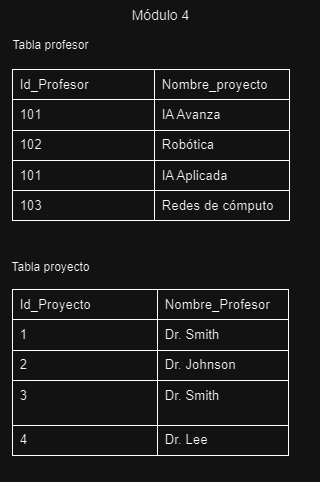

The diagram above was exported from draw.io. Its source (the exported page's mxGraphModel, read from the mxfile embedded in the PNG):
<mxGraphModel dx="1120" dy="434" grid="1" gridSize="10" guides="1" tooltips="1" connect="1" arrows="1" fold="1" page="1" pageScale="1" pageWidth="827" pageHeight="1169" math="0" shadow="0">
  <root>
    <mxCell id="0" />
    <mxCell id="1" parent="0" />
    <mxCell id="qLym6yoftBIg14ZGgQNW-1" value="&lt;b style=&quot;font-weight:normal;&quot; id=&quot;docs-internal-guid-f41ab275-7fff-dc34-0bba-ab4beb9b5e44&quot;&gt;&lt;div dir=&quot;ltr&quot; style=&quot;margin-left:0pt;&quot; align=&quot;left&quot;&gt;&lt;table style=&quot;border:none;border-collapse:collapse;&quot;&gt;&lt;colgroup&gt;&lt;col width=&quot;142&quot;&gt;&lt;col width=&quot;135&quot;&gt;&lt;/colgroup&gt;&lt;tbody&gt;&lt;tr style=&quot;height:0pt&quot;&gt;&lt;td style=&quot;border-left:solid #000000 1pt;border-right:solid #000000 1pt;border-bottom:solid #000000 1pt;border-top:solid #000000 1pt;vertical-align:top;padding:5pt 5pt 5pt 5pt;overflow:hidden;overflow-wrap:break-word;&quot;&gt;&lt;p dir=&quot;ltr&quot; style=&quot;line-height:1.2;margin-top:0pt;margin-bottom:0pt;&quot;&gt;&lt;span style=&quot;font-size:10pt;font-family:Arial,sans-serif;color:#000000;background-color:transparent;font-weight:400;font-style:normal;font-variant:normal;text-decoration:none;vertical-align:baseline;white-space:pre;white-space:pre-wrap;&quot;&gt;Id_Profesor&lt;/span&gt;&lt;/p&gt;&lt;/td&gt;&lt;td style=&quot;border-left:solid #000000 1pt;border-right:solid #000000 1pt;border-bottom:solid #000000 1pt;border-top:solid #000000 1pt;vertical-align:top;padding:5pt 5pt 5pt 5pt;overflow:hidden;overflow-wrap:break-word;&quot;&gt;&lt;p dir=&quot;ltr&quot; style=&quot;line-height:1.2;margin-top:0pt;margin-bottom:0pt;&quot;&gt;&lt;span style=&quot;font-size:10pt;font-family:Arial,sans-serif;color:#000000;background-color:transparent;font-weight:400;font-style:normal;font-variant:normal;text-decoration:none;vertical-align:baseline;white-space:pre;white-space:pre-wrap;&quot;&gt;Nombre_proyecto&lt;/span&gt;&lt;/p&gt;&lt;/td&gt;&lt;/tr&gt;&lt;tr style=&quot;height:0pt&quot;&gt;&lt;td style=&quot;border-left:solid #000000 1pt;border-right:solid #000000 1pt;border-bottom:solid #000000 1pt;border-top:solid #000000 1pt;vertical-align:top;padding:5pt 5pt 5pt 5pt;overflow:hidden;overflow-wrap:break-word;&quot;&gt;&lt;p dir=&quot;ltr&quot; style=&quot;line-height:1.2;margin-top:0pt;margin-bottom:0pt;&quot;&gt;&lt;span style=&quot;font-size:10pt;font-family:Arial,sans-serif;color:#000000;background-color:transparent;font-weight:400;font-style:normal;font-variant:normal;text-decoration:none;vertical-align:baseline;white-space:pre;white-space:pre-wrap;&quot;&gt;101&lt;/span&gt;&lt;/p&gt;&lt;/td&gt;&lt;td style=&quot;border-left:solid #000000 1pt;border-right:solid #000000 1pt;border-bottom:solid #000000 1pt;border-top:solid #000000 1pt;vertical-align:top;padding:5pt 5pt 5pt 5pt;overflow:hidden;overflow-wrap:break-word;&quot;&gt;&lt;p dir=&quot;ltr&quot; style=&quot;line-height:1.2;margin-top:0pt;margin-bottom:0pt;&quot;&gt;&lt;span style=&quot;font-size:10pt;font-family:Arial,sans-serif;color:#000000;background-color:transparent;font-weight:400;font-style:normal;font-variant:normal;text-decoration:none;vertical-align:baseline;white-space:pre;white-space:pre-wrap;&quot;&gt;IA Avanza&lt;/span&gt;&lt;/p&gt;&lt;/td&gt;&lt;/tr&gt;&lt;tr style=&quot;height:0pt&quot;&gt;&lt;td style=&quot;border-left:solid #000000 1pt;border-right:solid #000000 1pt;border-bottom:solid #000000 1pt;border-top:solid #000000 1pt;vertical-align:top;padding:5pt 5pt 5pt 5pt;overflow:hidden;overflow-wrap:break-word;&quot;&gt;&lt;p dir=&quot;ltr&quot; style=&quot;line-height:1.2;margin-top:0pt;margin-bottom:0pt;&quot;&gt;&lt;span style=&quot;font-size:10pt;font-family:Arial,sans-serif;color:#000000;background-color:transparent;font-weight:400;font-style:normal;font-variant:normal;text-decoration:none;vertical-align:baseline;white-space:pre;white-space:pre-wrap;&quot;&gt;102&lt;/span&gt;&lt;/p&gt;&lt;/td&gt;&lt;td style=&quot;border-left:solid #000000 1pt;border-right:solid #000000 1pt;border-bottom:solid #000000 1pt;border-top:solid #000000 1pt;vertical-align:top;padding:5pt 5pt 5pt 5pt;overflow:hidden;overflow-wrap:break-word;&quot;&gt;&lt;p dir=&quot;ltr&quot; style=&quot;line-height:1.2;margin-top:0pt;margin-bottom:0pt;&quot;&gt;&lt;span style=&quot;font-size:10pt;font-family:Arial,sans-serif;color:#000000;background-color:transparent;font-weight:400;font-style:normal;font-variant:normal;text-decoration:none;vertical-align:baseline;white-space:pre;white-space:pre-wrap;&quot;&gt;Robótica&lt;/span&gt;&lt;/p&gt;&lt;/td&gt;&lt;/tr&gt;&lt;tr style=&quot;height:0pt&quot;&gt;&lt;td style=&quot;border-left:solid #000000 1pt;border-right:solid #000000 1pt;border-bottom:solid #000000 1pt;border-top:solid #000000 1pt;vertical-align:top;padding:5pt 5pt 5pt 5pt;overflow:hidden;overflow-wrap:break-word;&quot;&gt;&lt;p dir=&quot;ltr&quot; style=&quot;line-height:1.2;margin-top:0pt;margin-bottom:0pt;&quot;&gt;&lt;span style=&quot;font-size:10pt;font-family:Arial,sans-serif;color:#000000;background-color:transparent;font-weight:400;font-style:normal;font-variant:normal;text-decoration:none;vertical-align:baseline;white-space:pre;white-space:pre-wrap;&quot;&gt;101&lt;/span&gt;&lt;/p&gt;&lt;/td&gt;&lt;td style=&quot;border-left:solid #000000 1pt;border-right:solid #000000 1pt;border-bottom:solid #000000 1pt;border-top:solid #000000 1pt;vertical-align:top;padding:5pt 5pt 5pt 5pt;overflow:hidden;overflow-wrap:break-word;&quot;&gt;&lt;p dir=&quot;ltr&quot; style=&quot;line-height:1.2;margin-top:0pt;margin-bottom:0pt;&quot;&gt;&lt;span style=&quot;font-size:10pt;font-family:Arial,sans-serif;color:#000000;background-color:transparent;font-weight:400;font-style:normal;font-variant:normal;text-decoration:none;vertical-align:baseline;white-space:pre;white-space:pre-wrap;&quot;&gt;IA Aplicada&lt;/span&gt;&lt;/p&gt;&lt;/td&gt;&lt;/tr&gt;&lt;tr style=&quot;height:0pt&quot;&gt;&lt;td style=&quot;border-left:solid #000000 1pt;border-right:solid #000000 1pt;border-bottom:solid #000000 1pt;border-top:solid #000000 1pt;vertical-align:top;padding:5pt 5pt 5pt 5pt;overflow:hidden;overflow-wrap:break-word;&quot;&gt;&lt;p dir=&quot;ltr&quot; style=&quot;line-height:1.2;margin-top:0pt;margin-bottom:0pt;&quot;&gt;&lt;span style=&quot;font-size:10pt;font-family:Arial,sans-serif;color:#000000;background-color:transparent;font-weight:400;font-style:normal;font-variant:normal;text-decoration:none;vertical-align:baseline;white-space:pre;white-space:pre-wrap;&quot;&gt;103&lt;/span&gt;&lt;/p&gt;&lt;/td&gt;&lt;td style=&quot;border-left:solid #000000 1pt;border-right:solid #000000 1pt;border-bottom:solid #000000 1pt;border-top:solid #000000 1pt;vertical-align:top;padding:5pt 5pt 5pt 5pt;overflow:hidden;overflow-wrap:break-word;&quot;&gt;&lt;p dir=&quot;ltr&quot; style=&quot;line-height:1.2;margin-top:0pt;margin-bottom:0pt;&quot;&gt;&lt;span style=&quot;font-size:10pt;font-family:Arial,sans-serif;color:#000000;background-color:transparent;font-weight:400;font-style:normal;font-variant:normal;text-decoration:none;vertical-align:baseline;white-space:pre;white-space:pre-wrap;&quot;&gt;Redes de cómputo&lt;/span&gt;&lt;/p&gt;&lt;/td&gt;&lt;/tr&gt;&lt;/tbody&gt;&lt;/table&gt;&lt;/div&gt;&lt;/b&gt;" style="text;whiteSpace=wrap;html=1;" vertex="1" parent="1">
      <mxGeometry x="200" y="80" width="310" height="180" as="geometry" />
    </mxCell>
    <mxCell id="qLym6yoftBIg14ZGgQNW-2" value="&lt;font style=&quot;vertical-align: inherit;&quot;&gt;&lt;font style=&quot;vertical-align: inherit; font-size: 14px;&quot;&gt;Módulo 4&lt;/font&gt;&lt;/font&gt;" style="text;html=1;align=center;verticalAlign=middle;resizable=0;points=[];autosize=1;strokeColor=none;fillColor=none;" vertex="1" parent="1">
      <mxGeometry x="310" y="18" width="80" height="30" as="geometry" />
    </mxCell>
    <mxCell id="qLym6yoftBIg14ZGgQNW-3" value="&lt;b style=&quot;font-weight:normal;&quot; id=&quot;docs-internal-guid-387ec45a-7fff-0373-5def-c8cdf39ca198&quot;&gt;&lt;div dir=&quot;ltr&quot; style=&quot;margin-left:0pt;&quot; align=&quot;left&quot;&gt;&lt;table style=&quot;border:none;border-collapse:collapse;&quot;&gt;&lt;colgroup&gt;&lt;col width=&quot;145&quot;&gt;&lt;col width=&quot;131&quot;&gt;&lt;/colgroup&gt;&lt;tbody&gt;&lt;tr style=&quot;height:0pt&quot;&gt;&lt;td style=&quot;border-left:solid #000000 1pt;border-right:solid #000000 1pt;border-bottom:solid #000000 1pt;border-top:solid #000000 1pt;vertical-align:top;padding:5pt 5pt 5pt 5pt;overflow:hidden;overflow-wrap:break-word;&quot;&gt;&lt;p dir=&quot;ltr&quot; style=&quot;line-height:1.2;margin-top:0pt;margin-bottom:0pt;&quot;&gt;&lt;span style=&quot;font-size:10pt;font-family:Arial,sans-serif;color:#000000;background-color:transparent;font-weight:400;font-style:normal;font-variant:normal;text-decoration:none;vertical-align:baseline;white-space:pre;white-space:pre-wrap;&quot;&gt;Id_Proyecto&lt;/span&gt;&lt;/p&gt;&lt;/td&gt;&lt;td style=&quot;border-left:solid #000000 1pt;border-right:solid #000000 1pt;border-bottom:solid #000000 1pt;border-top:solid #000000 1pt;vertical-align:top;padding:5pt 5pt 5pt 5pt;overflow:hidden;overflow-wrap:break-word;&quot;&gt;&lt;p dir=&quot;ltr&quot; style=&quot;line-height:1.2;margin-top:0pt;margin-bottom:0pt;&quot;&gt;&lt;span style=&quot;font-size:10pt;font-family:Arial,sans-serif;color:#000000;background-color:transparent;font-weight:400;font-style:normal;font-variant:normal;text-decoration:none;vertical-align:baseline;white-space:pre;white-space:pre-wrap;&quot;&gt;Nombre_Profesor&lt;/span&gt;&lt;/p&gt;&lt;/td&gt;&lt;/tr&gt;&lt;tr style=&quot;height:0pt&quot;&gt;&lt;td style=&quot;border-left:solid #000000 1pt;border-right:solid #000000 1pt;border-bottom:solid #000000 1pt;border-top:solid #000000 1pt;vertical-align:top;padding:5pt 5pt 5pt 5pt;overflow:hidden;overflow-wrap:break-word;&quot;&gt;&lt;p dir=&quot;ltr&quot; style=&quot;line-height:1.2;margin-top:0pt;margin-bottom:0pt;&quot;&gt;&lt;span style=&quot;font-size:10pt;font-family:Arial,sans-serif;color:#000000;background-color:transparent;font-weight:400;font-style:normal;font-variant:normal;text-decoration:none;vertical-align:baseline;white-space:pre;white-space:pre-wrap;&quot;&gt;1&lt;/span&gt;&lt;/p&gt;&lt;/td&gt;&lt;td style=&quot;border-left:solid #000000 1pt;border-right:solid #000000 1pt;border-bottom:solid #000000 1pt;border-top:solid #000000 1pt;vertical-align:top;padding:5pt 5pt 5pt 5pt;overflow:hidden;overflow-wrap:break-word;&quot;&gt;&lt;p dir=&quot;ltr&quot; style=&quot;line-height:1.2;margin-top:0pt;margin-bottom:0pt;&quot;&gt;&lt;span style=&quot;font-size:10pt;font-family:Arial,sans-serif;color:#000000;background-color:transparent;font-weight:400;font-style:normal;font-variant:normal;text-decoration:none;vertical-align:baseline;white-space:pre;white-space:pre-wrap;&quot;&gt;Dr. Smith&lt;/span&gt;&lt;/p&gt;&lt;/td&gt;&lt;/tr&gt;&lt;tr style=&quot;height:0pt&quot;&gt;&lt;td style=&quot;border-left:solid #000000 1pt;border-right:solid #000000 1pt;border-bottom:solid #000000 1pt;border-top:solid #000000 1pt;vertical-align:top;padding:5pt 5pt 5pt 5pt;overflow:hidden;overflow-wrap:break-word;&quot;&gt;&lt;p dir=&quot;ltr&quot; style=&quot;line-height:1.2;margin-top:0pt;margin-bottom:0pt;&quot;&gt;&lt;span style=&quot;font-size:10pt;font-family:Arial,sans-serif;color:#000000;background-color:transparent;font-weight:400;font-style:normal;font-variant:normal;text-decoration:none;vertical-align:baseline;white-space:pre;white-space:pre-wrap;&quot;&gt;2&lt;/span&gt;&lt;/p&gt;&lt;/td&gt;&lt;td style=&quot;border-left:solid #000000 1pt;border-right:solid #000000 1pt;border-bottom:solid #000000 1pt;border-top:solid #000000 1pt;vertical-align:top;padding:5pt 5pt 5pt 5pt;overflow:hidden;overflow-wrap:break-word;&quot;&gt;&lt;p dir=&quot;ltr&quot; style=&quot;line-height:1.2;margin-top:0pt;margin-bottom:0pt;&quot;&gt;&lt;span style=&quot;font-size:10pt;font-family:Arial,sans-serif;color:#000000;background-color:transparent;font-weight:400;font-style:normal;font-variant:normal;text-decoration:none;vertical-align:baseline;white-space:pre;white-space:pre-wrap;&quot;&gt;Dr. Johnson&lt;/span&gt;&lt;/p&gt;&lt;/td&gt;&lt;/tr&gt;&lt;tr style=&quot;height:0pt&quot;&gt;&lt;td style=&quot;border-left:solid #000000 1pt;border-right:solid #000000 1pt;border-bottom:solid #000000 1pt;border-top:solid #000000 1pt;vertical-align:top;padding:5pt 5pt 5pt 5pt;overflow:hidden;overflow-wrap:break-word;&quot;&gt;&lt;p dir=&quot;ltr&quot; style=&quot;line-height:1.2;margin-top:0pt;margin-bottom:0pt;&quot;&gt;&lt;span style=&quot;font-size:10pt;font-family:Arial,sans-serif;color:#000000;background-color:transparent;font-weight:400;font-style:normal;font-variant:normal;text-decoration:none;vertical-align:baseline;white-space:pre;white-space:pre-wrap;&quot;&gt;3&lt;/span&gt;&lt;/p&gt;&lt;/td&gt;&lt;td style=&quot;border-left:solid #000000 1pt;border-right:solid #000000 1pt;border-bottom:solid #000000 1pt;border-top:solid #000000 1pt;vertical-align:top;padding:5pt 5pt 5pt 5pt;overflow:hidden;overflow-wrap:break-word;&quot;&gt;&lt;p dir=&quot;ltr&quot; style=&quot;line-height:1.2;margin-top:0pt;margin-bottom:0pt;&quot;&gt;&lt;span style=&quot;font-size:10pt;font-family:Arial,sans-serif;color:#000000;background-color:transparent;font-weight:400;font-style:normal;font-variant:normal;text-decoration:none;vertical-align:baseline;white-space:pre;white-space:pre-wrap;&quot;&gt;Dr. Smith&lt;/span&gt;&lt;/p&gt;&lt;br&gt;&lt;/td&gt;&lt;/tr&gt;&lt;tr style=&quot;height:0pt&quot;&gt;&lt;td style=&quot;border-left:solid #000000 1pt;border-right:solid #000000 1pt;border-bottom:solid #000000 1pt;border-top:solid #000000 1pt;vertical-align:top;padding:5pt 5pt 5pt 5pt;overflow:hidden;overflow-wrap:break-word;&quot;&gt;&lt;p dir=&quot;ltr&quot; style=&quot;line-height:1.2;margin-top:0pt;margin-bottom:0pt;&quot;&gt;&lt;span style=&quot;font-size:10pt;font-family:Arial,sans-serif;color:#000000;background-color:transparent;font-weight:400;font-style:normal;font-variant:normal;text-decoration:none;vertical-align:baseline;white-space:pre;white-space:pre-wrap;&quot;&gt;4&lt;/span&gt;&lt;/p&gt;&lt;/td&gt;&lt;td style=&quot;border-left:solid #000000 1pt;border-right:solid #000000 1pt;border-bottom:solid #000000 1pt;border-top:solid #000000 1pt;vertical-align:top;padding:5pt 5pt 5pt 5pt;overflow:hidden;overflow-wrap:break-word;&quot;&gt;&lt;p dir=&quot;ltr&quot; style=&quot;line-height:1.2;margin-top:0pt;margin-bottom:0pt;&quot;&gt;&lt;span style=&quot;font-size:10pt;font-family:Arial,sans-serif;color:#000000;background-color:transparent;font-weight:400;font-style:normal;font-variant:normal;text-decoration:none;vertical-align:baseline;white-space:pre;white-space:pre-wrap;&quot;&gt;Dr. Lee&lt;/span&gt;&lt;/p&gt;&lt;/td&gt;&lt;/tr&gt;&lt;/tbody&gt;&lt;/table&gt;&lt;/div&gt;&lt;br&gt;&lt;/b&gt;" style="text;whiteSpace=wrap;html=1;" vertex="1" parent="1">
      <mxGeometry x="200" y="300" width="310" height="200" as="geometry" />
    </mxCell>
    <mxCell id="qLym6yoftBIg14ZGgQNW-4" value="&lt;font style=&quot;vertical-align: inherit;&quot;&gt;&lt;font style=&quot;vertical-align: inherit;&quot;&gt;Tabla profesor&lt;/font&gt;&lt;/font&gt;" style="text;html=1;align=center;verticalAlign=middle;resizable=0;points=[];autosize=1;strokeColor=none;fillColor=none;" vertex="1" parent="1">
      <mxGeometry x="190" y="48" width="100" height="30" as="geometry" />
    </mxCell>
    <mxCell id="qLym6yoftBIg14ZGgQNW-5" value="&lt;font style=&quot;vertical-align: inherit;&quot;&gt;&lt;font style=&quot;vertical-align: inherit;&quot;&gt;Tabla proyecto&lt;/font&gt;&lt;/font&gt;" style="text;html=1;align=center;verticalAlign=middle;resizable=0;points=[];autosize=1;strokeColor=none;fillColor=none;" vertex="1" parent="1">
      <mxGeometry x="190" y="270" width="100" height="30" as="geometry" />
    </mxCell>
  </root>
</mxGraphModel>